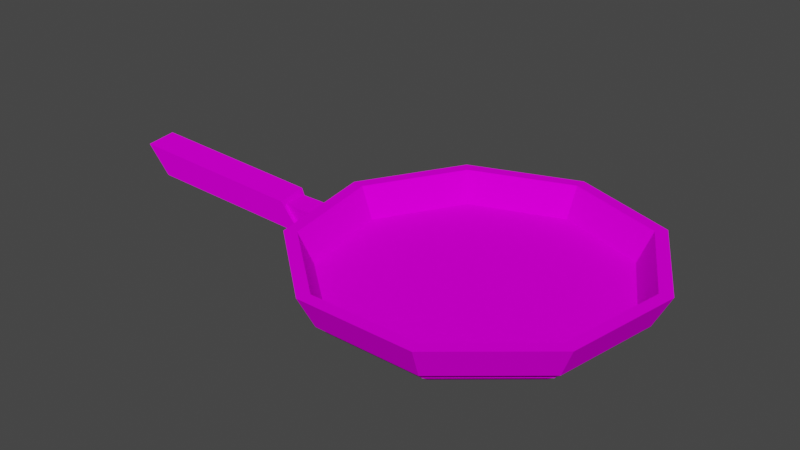 # Source: skovoroda.blend  (saved by Blender 3.5.10; exported with 4.5.12 LTS)
import bpy
from mathutils import Matrix  # noqa: F401  (used for matrix-valued properties, if any)

bpy.ops.wm.read_factory_settings(use_empty=True)
scene = bpy.context.scene
scene.name = 'Scene'

# ---- collections
col_collection = bpy.data.collections.new('Collection'); scene.collection.children.link(col_collection)

# ---- images (referenced by path relative to the original .blend; pixels are not part of the script)
import os
ASSET_DIR = os.environ.get("B2B_ASSET_DIR", "")  # directory of the original .blend (textures are referenced by path, not embedded)
HERE = os.path.dirname(os.path.abspath(__file__))  # packed textures are extracted next to this script under _unpacked/

def load_image(name, relpath, width, height, colorspace="sRGB"):
    """Load a texture the original file referenced (path relative to the .blend, or extracted next to this script)."""
    p = next((c for c in (os.path.join(HERE, relpath), os.path.join(ASSET_DIR, relpath)) if relpath and os.path.exists(c)), "")
    if p:
        img = bpy.data.images.load(p, check_existing=True)
        img.name = name
    else:  # same state as the original file: an image datablock whose file is absent (Cycles renders it pink)
        img = bpy.data.images.new(name, width, height)
        img.source = "FILE"
        img.filepath = "//" + (relpath or name)
    img.colorspace_settings.name = colorspace
    return img
img_friedegguv_1_png = load_image('FriedEggUV 1.png', 'предметы/textures/FriedEggUV 1.png', 1024, 1024, 'sRGB')

# ---- materials (node trees are filled in below, after node groups)
mat_material_001 = bpy.data.materials.new('Material.001')
mat_material_001.use_transparent_shadow = False
mat_material_001.roughness = 0.0
mat_material_001.specular_intensity = 0.0

# ---- material node trees
mat_material_001.use_nodes = True; mat_material_001.node_tree.nodes.clear()
_N = mat_material_001.node_tree.nodes; _L = mat_material_001.node_tree.links
n0 = _N.new('ShaderNodeBsdfPrincipled'); n0.name = 'Принципиальный BSDF'; n0.location = (10, 300)
n0.distribution = 'GGX'
n0.subsurface_method = 'RANDOM_WALK_SKIN'
n0.inputs[2].default_value = 0.0
n0.inputs[3].default_value = 1.45
n0.inputs[13].default_value = 0.0
n0.inputs[27].default_value = (0.8, 0.8, 0.8, 1.0)
n1 = _N.new('ShaderNodeNormalMap'); n1.name = 'Карта нормалей'; n1.location = (-300, -300)
n1.label = 'Normal/Map'
n2 = _N.new('ShaderNodeTexImage'); n2.name = 'Изображение-текстура'; n2.location = (-300, 600)
n2.image = img_friedegguv_1_png
n3 = _N.new('ShaderNodeOutputMaterial'); n3.name = 'Вывод материала'; n3.location = (300, 300)
_L.new(n0.outputs[0], n3.inputs[0])
_L.new(n1.outputs[0], n0.inputs[5])
_L.new(n2.outputs[0], n0.inputs[0])
n3.is_active_output = True

# ---- world
world_world = bpy.data.worlds.new('World'); scene.world = world_world
world_world.use_nodes = True; world_world.node_tree.nodes.clear()
_N = world_world.node_tree.nodes; _L = world_world.node_tree.links
n0 = _N.new('ShaderNodeOutputWorld'); n0.name = 'World Output'; n0.location = (300, 300)
n1 = _N.new('ShaderNodeBackground'); n1.name = 'Background'; n1.location = (10, 300)
n1.inputs[0].default_value = (0.05088, 0.05088, 0.05088, 1.0)
_L.new(n1.outputs[0], n0.inputs[0])
n0.is_active_output = True
world_world.color = (0.05088, 0.05088, 0.05088)
world_world.use_sun_shadow = False
world_world.sun_shadow_jitter_overblur = 0.0

# ---- meshes
me_cylinder = bpy.data.meshes.new('Cylinder')
me_cylinder.from_pydata([(-4.398e-09, 0.9313, -1.0), (3.686e-09, 0.9825, 1.0), (0.5986, 0.7134, -1.0), (0.6315, 0.7526, 1.0), (0.9171, 0.1617, -1.0), (0.9676, 0.1706, 1.0), (0.8065, -0.4656, -1.0), (0.8509, -0.4913, 1.0), (0.3185, -0.8751, -1.0), (0.336, -0.9233, 1.0), (-0.3185, -0.8751, -1.0), (-0.336, -0.9233, 1.0), (-0.8065, -0.4656, -1.0), (-0.8509, -0.4913, 1.0), (-0.9171, 0.1617, -1.0), (-0.9676, 0.1706, 1.0), (-0.5986, 0.7134, -1.0), (-0.6315, 0.7526, 1.0), (0.6814, 0.812, 1.0), (0.0, 1.06, 1.0), (1.044, 0.1841, 1.0), (0.918, -0.53, 1.0), (0.3625, -0.9961, 1.0), (-0.3625, -0.9961, 1.0), (-0.9747, -0.235, 1.545), (-1.002, -0.1169, 1.545), (-0.6814, 0.812, 1.0), (0.7501, 0.8939, 4.932), (3.341e-09, 1.167, 4.932), (1.149, 0.2026, 4.932), (1.011, -0.5835, 4.932), (0.3991, -1.097, 4.932), (-0.3991, -1.097, 4.932), (-1.054, -0.2703, 4.387), (-1.092, -0.1046, 4.387), (-0.7501, 0.8939, 4.932), (0.6953, 0.8286, 4.932), (7.399e-09, 1.082, 4.932), (1.065, 0.1878, 4.932), (0.9367, -0.5408, 4.932), (0.3699, -1.016, 4.932), (-0.3699, -1.016, 4.932), (-0.9367, -0.5408, 4.932), (-1.065, 0.1878, 4.932), (-0.6953, 0.8286, 4.932), (-8.411e-09, 5.24e-09, -1.0), (-1.044, 0.1841, 1.0), (-0.918, -0.53, 1.0), (-1.149, 0.2026, 4.932), (-1.011, -0.5835, 4.932), (-1.209, -0.1532, 1.923), (-1.187, -0.2724, 1.923), (-1.298, -0.1367, 4.764), (-1.268, -0.304, 4.764), (-1.197, -0.1306, 1.418), (-1.168, -0.2923, 1.418), (-1.318, -0.1083, 5.269), (-1.278, -0.3351, 5.269), (-2.268, -0.2827, 4.169), (-2.239, -0.4444, 4.169), (-2.389, -0.2604, 8.021), (-2.348, -0.4872, 8.021), (0.0, 1.0, 1.12), (0.0, 1.0, 3.001e-06), (0.6428, 0.766, 1.12), (0.6428, 0.766, 2.299e-06), (0.9848, 0.1736, 1.12), (0.9848, 0.1736, 5.212e-07), (0.866, -0.5, 1.12), (0.866, -0.5, -1.501e-06), (0.342, -0.9397, 1.12), (0.342, -0.9397, -2.82e-06), (-0.342, -0.9397, 1.12), (-0.342, -0.9397, -2.82e-06), (-0.866, -0.5, 1.12), (-0.866, -0.5, -1.501e-06), (-0.9848, 0.1736, 1.12), (-0.9848, 0.1736, 5.212e-07), (-0.6428, 0.766, 1.12), (-0.6428, 0.766, 2.299e-06)], [], [(0, 19, 18, 2), (2, 18, 20, 4), (4, 20, 21, 6), (6, 21, 22, 8), (8, 22, 23, 10), (10, 23, 47, 12), (12, 47, 46, 14), (14, 46, 26, 16), (16, 26, 19, 0), (7, 9, 40, 39), (5, 7, 39, 38), (18, 19, 28, 27), (26, 46, 48, 35), (21, 20, 29, 30), (3, 5, 38, 36), (17, 1, 37, 44), (23, 22, 31, 32), (1, 3, 36, 37), (37, 36, 27, 28), (36, 38, 29, 27), (38, 39, 30, 29), (39, 40, 31, 30), (40, 41, 32, 31), (41, 42, 49, 32), (42, 43, 48, 49), (43, 44, 35, 48), (44, 37, 28, 35), (47, 23, 32, 49), (9, 11, 41, 40), (22, 21, 30, 31), (19, 26, 35, 28), (11, 13, 42, 41), (13, 15, 43, 42), (20, 18, 27, 29), (24, 33, 53, 51), (15, 17, 44, 43), (0, 2, 45), (2, 4, 45), (4, 6, 45), (6, 8, 45), (8, 10, 45), (10, 12, 45), (12, 14, 45), (14, 16, 45), (16, 0, 45), (24, 25, 46, 47), (25, 34, 48, 46), (34, 33, 49, 48), (33, 24, 47, 49), (53, 52, 56, 57), (34, 25, 50, 52), (33, 34, 52, 53), (25, 24, 51, 50), (54, 55, 59, 58), (50, 51, 55, 54), (51, 53, 57, 55), (52, 50, 54, 56), (58, 59, 61, 60), (55, 57, 61, 59), (56, 54, 58, 60), (57, 56, 60, 61), (62, 63, 65, 64), (64, 65, 67, 66), (66, 67, 69, 68), (68, 69, 71, 70), (70, 71, 73, 72), (72, 73, 75, 74), (74, 75, 77, 76), (65, 63, 79, 77, 75, 73, 71, 69, 67), (76, 77, 79, 78), (78, 79, 63, 62), (62, 64, 66, 68, 70, 72, 74, 76, 78)])
me_cylinder.polygons.foreach_set('use_smooth', [1, 1, 1, 1, 1, 1, 1, 1, 1, 1, 1, 1, 1, 1, 1, 1, 1, 1, 1, 1, 1, 1, 1, 1, 1, 1, 1, 1, 1, 1, 1, 1, 1, 1, 1, 1, 1, 1, 1, 1, 1, 1, 1, 1, 1, 1, 1, 1, 1, 1, 1, 1, 1, 1, 1, 1, 1, 1, 1, 1, 1, 0, 0, 0, 0, 0, 0, 0, 0, 0, 0, 0])
_k = set([(0, 2), (0, 16), (0, 19), (1, 3), (1, 17), (1, 37), (2, 4), (2, 18), (3, 5), (3, 36), (4, 6), (4, 20), (5, 7), (5, 38), (6, 8), (6, 21), (7, 9), (7, 39), (8, 10), (8, 22), (9, 11), (9, 40), (10, 12), (10, 23), (11, 13), (11, 41), (12, 14), (12, 47), (13, 15), (13, 42), (14, 16), (14, 46), (15, 17), (15, 43), (16, 26), (17, 44), (18, 19), (18, 20), (18, 27), (19, 26), (19, 28), (20, 21), (20, 29), (21, 22), (21, 30), (22, 23), (22, 31), (23, 32), (23, 47), (24, 25), (24, 33), (24, 47), (24, 51), (25, 34), (25, 46), (25, 50), (26, 35), (26, 46), (27, 28), (27, 29), (28, 35), (29, 30), (30, 31), (31, 32), (32, 49), (33, 34), (33, 49), (33, 53), (34, 48), (34, 52), (35, 48), (36, 37), (36, 38), (37, 44), (38, 39), (39, 40), (40, 41), (41, 42), (42, 43), (43, 44), (46, 47), (46, 48), (47, 49), (48, 49), (50, 51), (50, 52), (51, 53), (52, 53), (54, 55), (54, 56), (54, 58), (55, 57), (55, 59), (56, 57), (56, 60), (57, 61), (58, 59), (58, 60), (59, 61), (60, 61)])
me_cylinder.attributes.new('sharp_edge', 'BOOLEAN', 'EDGE').data.foreach_set('value', [ (min(e.vertices), max(e.vertices)) in _k for e in me_cylinder.edges])
_uv = me_cylinder.uv_layers.new(name='UVMap')
_uv.uv.foreach_set('vector', [0.4641, 0.6459, 0.4539, 0.5676, 0.5957, 0.5926, 0.5513, 0.658, 0.5513, 0.658, 0.5957, 0.5926, 0.6883, 0.703, 0.6103, 0.7232, 0.6103, 0.7232, 0.6883, 0.703, 0.6883, 0.847, 0.6135, 0.8112, 0.6135, 0.8112, 0.6883, 0.847, 0.5957, 0.9574, 0.5595, 0.8807, 0.5595, 0.8807, 0.5957, 0.9574, 0.4539, 0.9824, 0.4735, 0.8992, 0.4735, 0.8992, 0.4539, 0.9824, 0.3291, 0.9104, 0.3957, 0.858, 0.3957, 0.858, 0.3291, 0.9104, 0.2798, 0.775, 0.3625, 0.7765, 0.3625, 0.7765, 0.2798, 0.775, 0.3291, 0.6396, 0.3895, 0.6927, 0.3895, 0.6927, 0.3291, 0.6396, 0.4539, 0.5676, 0.4641, 0.6459, 0.3048, 0.4442, 0.3424, 0.467, 0.3367, 0.492, 0.2833, 0.4605, 0.2888, 0.4036, 0.3048, 0.4442, 0.2833, 0.4605, 0.2626, 0.4025, 0.1903, 0.2742, 0.1458, 0.276, 0.1337, 0.03436, 0.1828, 0.03236, 0.1013, 0.2786, 0.05681, 0.2821, 0.03575, 0.04108, 0.0847, 0.03726, 0.2795, 0.273, 0.2349, 0.2732, 0.2318, 0.03128, 0.2809, 0.03111, 0.3033, 0.3619, 0.2888, 0.4036, 0.2626, 0.4025, 0.2838, 0.3445, 0.3851, 0.3466, 0.3413, 0.3392, 0.3374, 0.3136, 0.3984, 0.3243, 0.3687, 0.2752, 0.3241, 0.2737, 0.33, 0.03186, 0.3791, 0.03351, 0.3413, 0.3392, 0.3033, 0.3619, 0.2838, 0.3445, 0.3374, 0.3136, 0.5927, 0.4014, 0.6653, 0.3886, 0.6695, 0.3959, 0.5912, 0.4098, 0.6653, 0.3886, 0.7127, 0.3321, 0.7207, 0.335, 0.6695, 0.3959, 0.7127, 0.3321, 0.7127, 0.2584, 0.7207, 0.2555, 0.7207, 0.335, 0.7127, 0.2584, 0.6653, 0.2019, 0.6695, 0.1946, 0.7207, 0.2555, 0.6653, 0.2019, 0.5927, 0.1891, 0.5912, 0.1808, 0.6695, 0.1946, 0.5927, 0.1891, 0.5289, 0.226, 0.5223, 0.2205, 0.5912, 0.1808, 0.5289, 0.226, 0.5036, 0.2953, 0.4951, 0.2953, 0.5223, 0.2205, 0.5036, 0.2953, 0.5289, 0.3645, 0.5223, 0.37, 0.4951, 0.2953, 0.5289, 0.3645, 0.5927, 0.4014, 0.5912, 0.4098, 0.5223, 0.37, 0.4132, 0.2776, 0.3687, 0.2752, 0.3791, 0.03351, 0.4281, 0.03608, 0.3424, 0.467, 0.3867, 0.4601, 0.3982, 0.4815, 0.3367, 0.492, 0.3241, 0.2737, 0.2795, 0.273, 0.2809, 0.03111, 0.33, 0.03186, 0.1458, 0.276, 0.1013, 0.2786, 0.0847, 0.03726, 0.1337, 0.03436, 0.3867, 0.4601, 0.4148, 0.4248, 0.4382, 0.4338, 0.3982, 0.4815, 0.4148, 0.4248, 0.4142, 0.3802, 0.4382, 0.3718, 0.4382, 0.4338, 0.2349, 0.2732, 0.1903, 0.2742, 0.1828, 0.03236, 0.2318, 0.03128, 0.1061, 0.9326, 0.1147, 0.514, 0.1449, 0.4683, 0.1224, 0.97, 0.4142, 0.3802, 0.3851, 0.3466, 0.3984, 0.3243, 0.4382, 0.3718, 0.4641, 0.6459, 0.5513, 0.658, 0.4911, 0.7717, 0.5513, 0.658, 0.6103, 0.7232, 0.4911, 0.7717, 0.6103, 0.7232, 0.6135, 0.8112, 0.4911, 0.7717, 0.6135, 0.8112, 0.5595, 0.8807, 0.4911, 0.7717, 0.5595, 0.8807, 0.4735, 0.8992, 0.4911, 0.7717, 0.4735, 0.8992, 0.3957, 0.858, 0.4911, 0.7717, 0.3957, 0.858, 0.3625, 0.7765, 0.4911, 0.7717, 0.3625, 0.7765, 0.3895, 0.6927, 0.4911, 0.7717, 0.3895, 0.6927, 0.4641, 0.6459, 0.4911, 0.7717, 0.1998, 0.8985, 0.2149, 0.8987, 0.252, 0.9674, 0.1613, 0.9661, 0.2149, 0.8987, 0.2234, 0.5435, 0.2634, 0.4759, 0.252, 0.9674, 0.2234, 0.5435, 0.2021, 0.5432, 0.1636, 0.4745, 0.2634, 0.4759, 0.2021, 0.5432, 0.1998, 0.8985, 0.1613, 0.9661, 0.1636, 0.4745, 0.9308, 0.1122, 0.9325, 0.07944, 0.9606, 0.04337, 0.9611, 0.1475, 0.06267, 0.5098, 0.05477, 0.927, 0.03549, 0.9666, 0.03212, 0.4711, 0.1147, 0.514, 0.06267, 0.5098, 0.03212, 0.4711, 0.1449, 0.4683, 0.05477, 0.927, 0.1061, 0.9326, 0.1224, 0.97, 0.03549, 0.9666, 0.7645, 0.1603, 0.8145, 0.2085, 0.904, 0.2103, 0.9625, 0.1618, 0.7664, 0.081, 0.7646, 0.11, 0.7411, 0.1445, 0.7407, 0.04552, 0.7646, 0.11, 0.9308, 0.1122, 0.9611, 0.1475, 0.7411, 0.1445, 0.9325, 0.07944, 0.7664, 0.081, 0.7407, 0.04552, 0.9606, 0.04337, 0.9625, 0.1618, 0.904, 0.2103, 0.8867, 0.3753, 0.9255, 0.423, 0.8145, 0.2085, 0.8165, 0.3641, 0.8867, 0.3753, 0.904, 0.2103, 0.7731, 0.4036, 0.7645, 0.1603, 0.9625, 0.1618, 0.9255, 0.423, 0.8165, 0.3641, 0.7731, 0.4036, 0.9255, 0.423, 0.8867, 0.3753, 1.0, 0.5, 1.0, 1.0, 0.8889, 1.0, 0.8889, 0.5, 0.8889, 0.5, 0.8889, 1.0, 0.7778, 1.0, 0.7778, 0.5, 0.7778, 0.5, 0.7778, 1.0, 0.6667, 1.0, 0.6667, 0.5, 0.6667, 0.5, 0.6667, 1.0, 0.5556, 1.0, 0.5556, 0.5, 0.5556, 0.5, 0.5556, 1.0, 0.4444, 1.0, 0.4444, 0.5, 0.4444, 0.5, 0.4444, 1.0, 0.3333, 1.0, 0.3333, 0.5, 0.3333, 0.5, 0.3333, 1.0, 0.2222, 1.0, 0.2222, 0.5, 0.4043, 0.4339, 0.25, 0.49, 0.09573, 0.4339, 0.01365, 0.2917, 0.04215, 0.13, 0.1679, 0.02447, 0.3321, 0.02447, 0.4578, 0.13, 0.4864, 0.2917, 0.2222, 0.5, 0.2222, 1.0, 0.1111, 1.0, 0.1111, 0.5, 0.1111, 0.5, 0.1111, 1.0, 4.47e-08, 1.0, 4.47e-08, 0.5, 0.7468, 0.9969, 0.901, 0.9408, 0.9831, 0.7986, 0.9546, 0.6369, 0.8288, 0.5314, 0.6647, 0.5314, 0.5389, 0.6369, 0.5104, 0.7986, 0.5925, 0.9408])
me_cylinder.materials.append(mat_material_001)
me_cylinder.update()
me_cylinder.normals_split_custom_set([tuple(v) for v in zip(*[iter([0.3414, 0.938, -0.06037, 0.3414, 0.938, -0.06037, 0.3414, 0.938, -0.06037, 0.3414, 0.938, -0.06037, 0.8644, 0.4991, -0.06037, 0.8644, 0.4991, -0.06037, 0.8644, 0.4991, -0.06037, 0.8644, 0.4991, -0.06037, 0.983, -0.1733, -0.06037, 0.983, -0.1733, -0.06037, 0.983, -0.1733, -0.06037, 0.983, -0.1733, -0.06037, 0.6416, -0.7646, -0.06037, 0.6416, -0.7646, -0.06037, 0.6416, -0.7646, -0.06037, 0.6416, -0.7646, -0.06037, -1.31e-07, -0.9982, -0.06037, -1.31e-07, -0.9982, -0.06037, -1.31e-07, -0.9982, -0.06037, -1.31e-07, -0.9982, -0.06037, -0.6416, -0.7646, -0.06037, -0.6416, -0.7646, -0.06037, -0.6416, -0.7646, -0.06037, -0.6416, -0.7646, -0.06037, -0.983, -0.1733, -0.06037, -0.983, -0.1733, -0.06037, -0.983, -0.1733, -0.06037, -0.983, -0.1733, -0.06037, -0.8644, 0.4991, -0.06037, -0.8644, 0.4991, -0.06037, -0.8644, 0.4991, -0.06037, -0.8644, 0.4991, -0.06037, -0.3414, 0.938, -0.06037, -0.3414, 0.938, -0.06037, -0.3414, 0.938, -0.06037, -0.3414, 0.938, -0.06037, -0.6426, 0.7658, 0.02368, -0.6426, 0.7658, 0.02368, -0.6426, 0.7658, 0.02368, -0.6426, 0.7658, 0.02368, -0.9845, 0.1736, 0.02368, -0.9845, 0.1736, 0.02368, -0.9845, 0.1736, 0.02368, -0.9845, 0.1736, 0.02368, 0.3419, 0.9394, -0.02555, 0.3419, 0.9394, -0.02555, 0.3419, 0.9394, -0.02555, 0.3419, 0.9394, -0.02555, -0.8657, 0.4998, -0.02555, -0.8657, 0.4998, -0.02555, -0.8657, 0.4998, -0.02555, -0.8657, 0.4998, -0.02555, 0.9845, -0.1736, -0.02555, 0.9845, -0.1736, -0.02555, 0.9845, -0.1736, -0.02555, 0.9845, -0.1736, -0.02555, -0.8658, -0.4999, 0.02368, -0.8658, -0.4999, 0.02368, -0.8658, -0.4999, 0.02368, -0.8658, -0.4999, 0.02368, 0.3419, -0.9394, 0.02368, 0.3419, -0.9394, 0.02368, 0.3419, -0.9394, 0.02368, 0.3419, -0.9394, 0.02368, -2.333e-07, -0.9997, -0.02555, -2.333e-07, -0.9997, -0.02555, -2.333e-07, -0.9997, -0.02555, -2.333e-07, -0.9997, -0.02555, -0.3419, -0.9394, 0.02368, -0.3419, -0.9394, 0.02368, -0.3419, -0.9394, 0.02368, -0.3419, -0.9394, 0.02368, 0.0, 0.0, 1.0, 0.0, 0.0, 1.0, 0.0, 0.0, 1.0, 0.0, 0.0, 1.0, 0.0, 0.0, 1.0, 1.934e-06, 0.0, 1.0, 1.934e-06, 0.0, 1.0, 0.0, 0.0, 1.0, 1.934e-06, 0.0, 1.0, 1.934e-06, 0.0, 1.0, 1.934e-06, 0.0, 1.0, 1.934e-06, 0.0, 1.0, 1.934e-06, 0.0, 1.0, -1.31e-07, 0.0, 1.0, -1.31e-07, 0.0, 1.0, 1.934e-06, 0.0, 1.0, -1.31e-07, 0.0, 1.0, 1.803e-06, 0.0, 1.0, 1.803e-06, 0.0, 1.0, -1.31e-07, 0.0, 1.0, 1.803e-06, 0.0, 1.0, -4.737e-13, 0.0, 1.0, 4.095e-12, 0.0, 1.0, 1.803e-06, 0.0, 1.0, -4.737e-13, 0.0, 1.0, -9.474e-13, 0.0, 1.0, -1.489e-12, 0.0, 1.0, 4.095e-12, 0.0, 1.0, -9.474e-13, 0.0, 1.0, 1.934e-06, 0.0, 1.0, 1.934e-06, 0.0, 1.0, -1.489e-12, 0.0, 1.0, 1.934e-06, 0.0, 1.0, 0.0, 0.0, 1.0, 0.0, 0.0, 1.0, 1.934e-06, 0.0, 1.0, -0.6426, -0.7658, -0.02555, -0.6426, -0.7658, -0.02555, -0.6426, -0.7658, -0.02555, -0.6426, -0.7658, -0.02555, 1.688e-07, 0.9997, 0.02368, 1.688e-07, 0.9997, 0.02368, 1.688e-07, 0.9997, 0.02368, 1.688e-07, 0.9997, 0.02368, 0.6426, -0.7658, -0.02555, 0.6426, -0.7658, -0.02555, 0.6426, -0.7658, -0.02555, 0.6426, -0.7658, -0.02555, -0.3419, 0.9394, -0.02555, -0.3419, 0.9394, -0.02555, -0.3419, 0.9394, -0.02555, -0.3419, 0.9394, -0.02555, 0.6426, 0.7658, 0.02368, 0.6426, 0.7658, 0.02368, 0.6426, 0.7658, 0.02368, 0.6426, 0.7658, 0.02368, 0.9845, 0.1736, 0.02368, 0.9845, 0.1736, 0.02368, 0.9845, 0.1736, 0.02368, 0.9845, 0.1736, 0.02368, 0.8657, 0.4998, -0.02555, 0.8657, 0.4998, -0.02555, 0.8657, 0.4998, -0.02555, 0.8657, 0.4998, -0.02555, 0.1518, -0.9884, -0.007374, 0.1518, -0.9884, -0.007374, 0.1518, -0.9884, -0.007374, 0.1518, -0.9884, -0.007374, 0.8658, -0.4999, 0.02368, 0.8658, -0.4999, 0.02368, 0.8658, -0.4999, 0.02368, 0.8658, -0.4999, 0.02368, 0.0, 0.0, -1.0, 2.673e-08, 0.0, -1.0, 5.654e-16, 0.0, -1.0, 2.673e-08, 0.0, -1.0, 2.673e-08, 0.0, -1.0, 5.654e-16, 0.0, -1.0, 2.673e-08, 0.0, -1.0, 0.0, 0.0, -1.0, 5.654e-16, 0.0, -1.0, 0.0, 0.0, -1.0, 0.0, 0.0, -1.0, 5.654e-16, 0.0, -1.0, 0.0, 0.0, -1.0, 0.0, 0.0, -1.0, 5.654e-16, 0.0, -1.0, 0.0, 0.0, -1.0, -2.673e-08, 0.0, -1.0, 5.654e-16, 0.0, -1.0, -2.673e-08, 0.0, -1.0, -2.673e-08, 0.0, -1.0, 5.654e-16, 0.0, -1.0, -2.673e-08, 0.0, -1.0, 0.0, 0.0, -1.0, 5.654e-16, 0.0, -1.0, 0.0, 0.0, -1.0, 0.0, 0.0, -1.0, 5.654e-16, 0.0, -1.0, -0.9835, -0.1806, -0.01403, -0.9835, -0.1806, -0.01403, -0.9835, -0.1806, -0.01403, -0.9835, -0.1806, -0.01403, -0.9864, -0.1621, -0.02769, -0.9864, -0.1621, -0.02769, -0.9864, -0.1621, -0.02769, -0.9864, -0.1621, -0.02769, -0.9832, -0.1822, -0.01404, -0.9832, -0.1822, -0.01404, -0.9832, -0.1822, -0.01404, -0.9832, -0.1822, -0.01404, -0.9864, -0.1621, -0.02712, -0.9864, -0.1621, -0.02712, -0.9864, -0.1621, -0.02712, -0.9864, -0.1621, -0.02712, 0.9838, 0.1766, 0.02988, 0.9838, 0.1766, 0.02988, 0.9838, 0.1765, 0.02988, 0.9838, 0.1765, 0.02988, -0.1824, 0.9832, -0.01071, -0.1824, 0.9832, -0.01071, -0.1824, 0.9832, -0.01071, -0.1824, 0.9832, -0.01071, 0.8538, 0.1738, 0.4908, 0.8538, 0.1738, 0.4908, 0.8538, 0.1738, 0.4908, 0.8538, 0.1738, 0.4908, -0.8534, -0.1737, -0.4914, -0.8534, -0.1737, -0.4914, -0.8534, -0.1737, -0.4914, -0.8534, -0.1737, -0.4914, -0.9161, -0.1644, -0.3656, -0.9161, -0.1644, -0.3656, -0.9161, -0.1644, -0.3656, -0.9161, -0.1644, -0.3656, 0.9838, 0.1766, 0.02988, 0.9838, 0.1766, 0.02988, 0.9838, 0.1765, 0.02988, 0.9838, 0.1765, 0.02988, 0.9838, 0.1766, 0.02988, 0.9838, 0.1766, 0.02988, 0.9838, 0.1765, 0.02988, 0.9838, 0.1765, 0.02988, 0.9838, 0.1766, 0.02988, 0.9838, 0.1766, 0.02988, 0.9838, 0.1765, 0.02988, 0.9838, 0.1765, 0.02988, -0.9838, -0.1765, -0.02988, -0.9838, -0.1765, -0.02988, -0.9838, -0.1765, -0.02988, -0.9838, -0.1765, -0.02988, 0.1215, -0.9926, -0.007594, 0.1215, -0.9926, -0.007594, 0.1215, -0.9926, -0.007594, 0.1215, -0.9926, -0.007594, -0.1682, 0.9857, -0.01098, -0.1682, 0.9857, -0.01098, -0.1682, 0.9857, -0.01098, -0.1682, 0.9857, -0.01098, 0.9161, 0.1644, 0.3656, 0.9161, 0.1644, 0.3656, 0.9161, 0.1644, 0.3656, 0.9161, 0.1644, 0.3656, -0.342, -0.9397, 0.0, -0.342, -0.9397, 0.0, -0.342, -0.9397, 0.0, -0.342, -0.9397, 0.0, -0.866, -0.5, 0.0, -0.866, -0.5, 0.0, -0.866, -0.5, 0.0, -0.866, -0.5, 0.0, -0.9848, 0.1736, 0.0, -0.9848, 0.1736, 0.0, -0.9848, 0.1736, 0.0, -0.9848, 0.1736, 0.0, -0.6428, 0.766, 0.0, -0.6428, 0.766, 0.0, -0.6428, 0.766, 0.0, -0.6428, 0.766, 0.0, 0.0, 1.0, 0.0, 0.0, 1.0, 0.0, 0.0, 1.0, 0.0, 0.0, 1.0, 0.0, 0.6428, 0.766, 0.0, 0.6428, 0.766, 0.0, 0.6428, 0.766, 0.0, 0.6428, 0.766, 0.0, 0.9848, 0.1736, 0.0, 0.9848, 0.1736, 0.0, 0.9848, 0.1736, 0.0, 0.9848, 0.1736, 0.0, 1.965e-14, -3.001e-06, 1.0, 1.965e-14, -3.001e-06, 1.0, 1.965e-14, -3.001e-06, 1.0, 1.965e-14, -3.001e-06, 1.0, 1.965e-14, -3.001e-06, 1.0, 1.965e-14, -3.001e-06, 1.0, 1.965e-14, -3.001e-06, 1.0, 1.965e-14, -3.001e-06, 1.0, 1.965e-14, -3.001e-06, 1.0, 0.866, -0.5, 0.0, 0.866, -0.5, 0.0, 0.866, -0.5, 0.0, 0.866, -0.5, 0.0, 0.342, -0.9397, 0.0, 0.342, -0.9397, 0.0, 0.342, -0.9397, 0.0, 0.342, -0.9397, 0.0, 0.0, 2.983e-06, -1.0, 0.0, 2.983e-06, -1.0, 0.0, 2.983e-06, -1.0, 0.0, 2.983e-06, -1.0, 0.0, 2.983e-06, -1.0, 0.0, 2.983e-06, -1.0, 0.0, 2.983e-06, -1.0, 0.0, 2.983e-06, -1.0, 0.0, 2.983e-06, -1.0])] * 3)])

# ---- objects
ob_cylinder = bpy.data.objects.new('Cylinder', me_cylinder)

# ---- transforms, parenting, visibility, modifiers, constraints
ob_cylinder.location = (0.0, 0.0, 0.0)
ob_cylinder.rotation_euler = (-1.629e-07, 0.0, 0.0)
ob_cylinder.scale = (1.0, 1.0, 0.05428)
ob_cylinder.color = (0.8, 0.8, 0.8, 1.0)

# ---- collection membership
col_collection.objects.link(ob_cylinder)

# ---- scene / render settings (as saved in the file)
scene.frame_start = 1; scene.frame_end = 250; scene.frame_set(1)
scene.render.engine = 'BLENDER_EEVEE_NEXT'
scene.cycles.sampling_pattern = 'TABULATED_SOBOL'
scene.view_settings.view_transform = 'Filmic'
bpy.context.view_layer.update()

# ---- added for rendering (the .blend has no active camera and no usable light): camera, sun
cam_auto = bpy.data.cameras.new('AutoCamera')
cam_auto.lens = 50.0
cam_auto.sensor_width = 36.0
cam_auto.clip_end = 1000.0
ob_auto_camera = bpy.data.objects.new('AutoCamera', cam_auto)
scene.collection.objects.link(ob_auto_camera)
ob_auto_camera.location = (3.29265, -4.65988, 3.32059)
ob_auto_camera.rotation_euler = (1.09748, -7.21219e-08, 0.694738)
scene.camera = ob_auto_camera
light_auto_sun = bpy.data.lights.new('AutoSun', 'SUN')
light_auto_sun.energy = 3.0
light_auto_sun.angle = 0.0523599
ob_auto_sun = bpy.data.objects.new('AutoSun', light_auto_sun)
scene.collection.objects.link(ob_auto_sun)
ob_auto_sun.rotation_euler = (0.872665, 0.174533, 0.523599)
bpy.context.view_layer.update()

